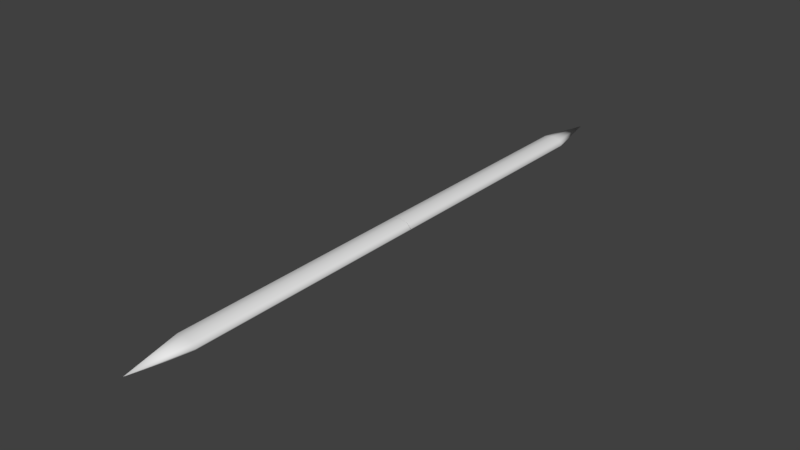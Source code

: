 # Source: Toothpick.blend  (saved by Blender 2.77.0; exported with 4.5.12 LTS)
import bpy
from mathutils import Matrix  # noqa: F401  (used for matrix-valued properties, if any)

bpy.ops.wm.read_factory_settings(use_empty=True)
scene = bpy.context.scene
scene.name = 'Scene'

# ---- collections
col_collection_1 = bpy.data.collections.new('Collection 1'); scene.collection.children.link(col_collection_1)

# ---- world
world_world = bpy.data.worlds.new('World'); scene.world = world_world
world_world.color = (0.05088, 0.05088, 0.05088)
world_world.use_sun_shadow = False
world_world.sun_shadow_jitter_overblur = 0.0
world_world.cycles.sampling_method = 'MANUAL'

# ---- meshes
me_cylinder = bpy.data.meshes.new('Cylinder')
me_cylinder.from_pydata([(0.002319, 0.9871, 8.986), (0.7094, 0.6942, 8.986), (1.002, -0.01291, 8.986), (0.7094, -0.72, 8.986), (0.002319, -1.013, 8.986), (-0.7048, -0.72, 8.986), (-0.9977, -0.01291, 8.986), (-0.7048, 0.6942, 8.986), (-0.7071, 0.7071, -0.07716), (-1.0, 8.555e-09, -0.07716), (-0.7071, -0.7071, -0.07716), (-8.742e-08, -1.0, -0.07716), (0.7071, -0.7071, -0.07716), (0.004639, -0.02583, 11.05), (1.0, -4.708e-08, -0.07716), (0.7071, 0.7071, -0.07716), (0.0, 1.0, -0.07716), (0.002319, 0.9871, -8.986), (0.7094, 0.6942, -8.986), (1.002, -0.01291, -8.986), (0.7094, -0.72, -8.986), (0.002319, -1.013, -8.986), (-0.7048, -0.72, -8.986), (-0.9977, -0.01291, -8.986), (-0.7048, 0.6942, -8.986), (-0.7071, 0.7071, 0.07716), (-1.0, 8.555e-09, 0.07716), (-0.7071, -0.7071, 0.07716), (-8.742e-08, -1.0, 0.07716), (0.7071, -0.7071, 0.07716), (0.004639, -0.02583, -11.05), (1.0, -4.708e-08, 0.07716), (0.7071, 0.7071, 0.07716), (0.0, 1.0, 0.07716)], [], [(16, 0, 1, 15), (15, 1, 2, 14), (14, 2, 3, 12), (12, 3, 4, 11), (11, 4, 5, 10), (10, 5, 6, 9), (9, 6, 7, 8), (8, 7, 0, 16), (0, 13, 1), (1, 13, 2), (2, 13, 3), (3, 13, 4), (4, 13, 5), (5, 13, 6), (6, 13, 7), (7, 13, 0), (33, 32, 18, 17), (32, 31, 19, 18), (31, 29, 20, 19), (29, 28, 21, 20), (28, 27, 22, 21), (27, 26, 23, 22), (26, 25, 24, 23), (25, 33, 17, 24), (17, 18, 30), (18, 19, 30), (19, 20, 30), (20, 21, 30), (21, 22, 30), (22, 23, 30), (23, 24, 30), (24, 17, 30)])
me_cylinder.polygons.foreach_set('use_smooth', [True] * 32)
me_cylinder.use_remesh_preserve_volume = False
me_cylinder.use_remesh_preserve_attributes = False
me_cylinder.use_mirror_vertex_groups = False
me_cylinder.update()

# ---- objects
ob_cylinder = bpy.data.objects.new('Cylinder', me_cylinder)

# ---- transforms, parenting, visibility, modifiers, constraints
ob_cylinder.location = (0.0, -0.1315, 0.0)
ob_cylinder.rotation_euler = (1.571, 0.0, 0.0)
ob_cylinder.scale = (0.4439, 0.2277, 1.0)
ob_cylinder.lineart.crease_threshold = 0.0

# ---- collection membership
col_collection_1.objects.link(ob_cylinder)

# ---- scene / render settings (as saved in the file)
scene.frame_start = 1; scene.frame_end = 250; scene.frame_set(1)
scene.render.engine = 'BLENDER_EEVEE_NEXT'
scene.render.resolution_percentage = 50
scene.render.dither_intensity = 0.0
scene.cycles.use_denoising = False
scene.cycles.samples = 128
scene.cycles.sampling_pattern = 'TABULATED_SOBOL'
scene.cycles.light_sampling_threshold = 0.0
scene.cycles.use_adaptive_sampling = False
scene.cycles.use_light_tree = False
scene.cycles.blur_glossy = 0.0
scene.cycles.sample_clamp_indirect = 0.0
scene.view_settings.view_transform = 'Standard'
bpy.context.view_layer.update()

# ---- added for rendering (the .blend has no active camera and no usable light): camera, sun
cam_auto = bpy.data.cameras.new('AutoCamera')
cam_auto.lens = 50.0
cam_auto.sensor_width = 36.0
cam_auto.clip_end = 1000.0
ob_auto_camera = bpy.data.objects.new('AutoCamera', cam_auto)
scene.collection.objects.link(ob_auto_camera)
ob_auto_camera.location = (20.4678, -24.6922, 16.3723)
ob_auto_camera.rotation_euler = (1.09748, -7.21219e-08, 0.694738)
scene.camera = ob_auto_camera
light_auto_sun = bpy.data.lights.new('AutoSun', 'SUN')
light_auto_sun.energy = 3.0
light_auto_sun.angle = 0.0523599
ob_auto_sun = bpy.data.objects.new('AutoSun', light_auto_sun)
scene.collection.objects.link(ob_auto_sun)
ob_auto_sun.rotation_euler = (0.872665, 0.174533, 0.523599)
bpy.context.view_layer.update()
